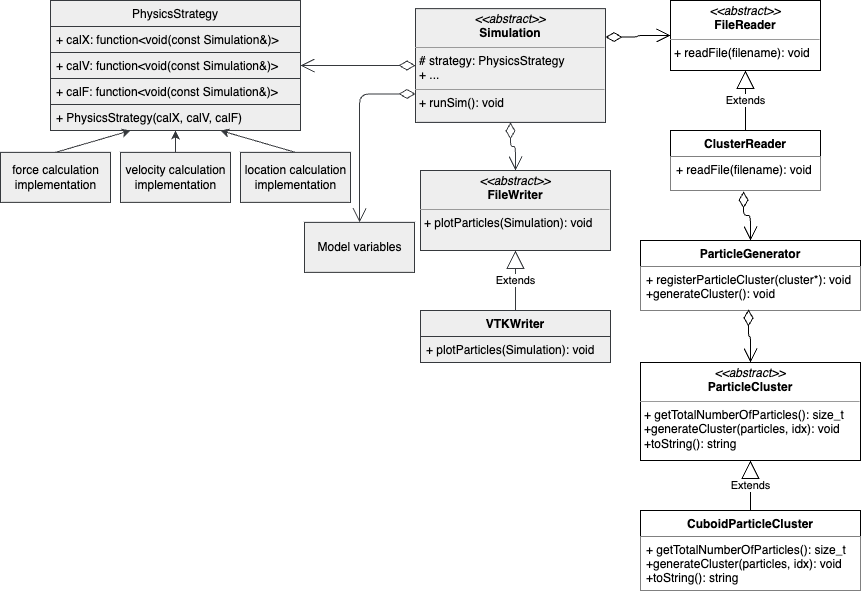

The diagram above was exported from draw.io. Its source (the exported page's mxGraphModel, read from the mxfile embedded in the PNG):
<mxGraphModel dx="1143" dy="827" grid="1" gridSize="10" guides="1" tooltips="1" connect="1" arrows="1" fold="1" page="1" pageScale="1" pageWidth="827" pageHeight="1169" math="0" shadow="0">
  <root>
    <mxCell id="0" />
    <mxCell id="1" parent="0" />
    <mxCell id="2" value="PhysicsStrategy" style="swimlane;fontStyle=0;childLayout=stackLayout;horizontal=1;startSize=26;fillColor=#eeeeee;horizontalStack=0;resizeParent=1;resizeParentMax=0;resizeLast=0;collapsible=1;marginBottom=0;strokeColor=#36393d;" parent="1" vertex="1">
      <mxGeometry x="50" y="20" width="250" height="130" as="geometry" />
    </mxCell>
    <mxCell id="3" value="+ calX: function&lt;void(const Simulation&amp;)&gt;" style="text;strokeColor=#36393d;fillColor=#eeeeee;align=left;verticalAlign=top;spacingLeft=4;spacingRight=4;overflow=hidden;rotatable=0;points=[[0,0.5],[1,0.5]];portConstraint=eastwest;" parent="2" vertex="1">
      <mxGeometry y="26" width="250" height="26" as="geometry" />
    </mxCell>
    <mxCell id="4" value="+ calV: function&lt;void(const Simulation&amp;)&gt;" style="text;strokeColor=#36393d;fillColor=#eeeeee;align=left;verticalAlign=top;spacingLeft=4;spacingRight=4;overflow=hidden;rotatable=0;points=[[0,0.5],[1,0.5]];portConstraint=eastwest;" parent="2" vertex="1">
      <mxGeometry y="52" width="250" height="26" as="geometry" />
    </mxCell>
    <mxCell id="5" value="+ calF: function&lt;void(const Simulation&amp;)&gt;" style="text;strokeColor=#36393d;fillColor=#eeeeee;align=left;verticalAlign=top;spacingLeft=4;spacingRight=4;overflow=hidden;rotatable=0;points=[[0,0.5],[1,0.5]];portConstraint=eastwest;" parent="2" vertex="1">
      <mxGeometry y="78" width="250" height="26" as="geometry" />
    </mxCell>
    <mxCell id="7" value="+ PhysicsStrategy(calX, calV, calF)" style="text;strokeColor=#36393d;fillColor=#eeeeee;align=left;verticalAlign=top;spacingLeft=4;spacingRight=4;overflow=hidden;rotatable=0;points=[[0,0.5],[1,0.5]];portConstraint=eastwest;" parent="2" vertex="1">
      <mxGeometry y="104" width="250" height="26" as="geometry" />
    </mxCell>
    <mxCell id="13" style="edgeStyle=none;html=1;exitX=0.5;exitY=0;exitDx=0;exitDy=0;fillColor=#eeeeee;strokeColor=#36393d;" parent="1" source="8" target="7" edge="1">
      <mxGeometry relative="1" as="geometry" />
    </mxCell>
    <mxCell id="8" value="location calculation&lt;br style=&quot;border-color: var(--border-color);&quot;&gt;implementation" style="html=1;fillColor=#eeeeee;strokeColor=#36393d;" parent="1" vertex="1">
      <mxGeometry x="240" y="171.87" width="110" height="50" as="geometry" />
    </mxCell>
    <mxCell id="11" style="edgeStyle=none;html=1;exitX=0.5;exitY=0;exitDx=0;exitDy=0;fillColor=#eeeeee;strokeColor=#36393d;" parent="1" source="9" target="7" edge="1">
      <mxGeometry relative="1" as="geometry" />
    </mxCell>
    <mxCell id="9" value="velocity calculation&lt;br style=&quot;border-color: var(--border-color);&quot;&gt;implementation" style="html=1;fillColor=#eeeeee;strokeColor=#36393d;" parent="1" vertex="1">
      <mxGeometry x="120" y="171.87" width="110" height="50" as="geometry" />
    </mxCell>
    <mxCell id="12" style="edgeStyle=none;html=1;exitX=0.5;exitY=0;exitDx=0;exitDy=0;fillColor=#eeeeee;strokeColor=#36393d;" parent="1" source="10" target="7" edge="1">
      <mxGeometry relative="1" as="geometry" />
    </mxCell>
    <mxCell id="10" value="force calculation&lt;br&gt;implementation" style="html=1;fillColor=#eeeeee;strokeColor=#36393d;" parent="1" vertex="1">
      <mxGeometry y="171.87" width="110" height="50" as="geometry" />
    </mxCell>
    <mxCell id="18" value="&lt;p style=&quot;margin:0px;margin-top:4px;text-align:center;&quot;&gt;&lt;i&gt;&amp;lt;&amp;lt;abstract&amp;gt;&amp;gt;&lt;/i&gt;&lt;br&gt;&lt;b&gt;Simulation&lt;/b&gt;&lt;/p&gt;&lt;hr size=&quot;1&quot;&gt;&lt;p style=&quot;margin:0px;margin-left:4px;&quot;&gt;# strategy: PhysicsStrategy&lt;/p&gt;&lt;p style=&quot;margin:0px;margin-left:4px;&quot;&gt;+ ...&lt;/p&gt;&lt;hr size=&quot;1&quot;&gt;&lt;p style=&quot;margin:0px;margin-left:4px;&quot;&gt;+ runSim(): void&lt;/p&gt;" style="verticalAlign=top;align=left;overflow=fill;fontSize=12;fontFamily=Helvetica;html=1;fillColor=#eeeeee;strokeColor=#36393d;" parent="1" vertex="1">
      <mxGeometry x="415" y="28.130000000000003" width="190" height="113.75" as="geometry" />
    </mxCell>
    <mxCell id="19" value="" style="endArrow=open;html=1;endSize=12;startArrow=diamondThin;startSize=14;startFill=0;edgeStyle=orthogonalEdgeStyle;exitX=0;exitY=0.5;exitDx=0;exitDy=0;entryX=1;entryY=0.5;entryDx=0;entryDy=0;fillColor=#eeeeee;strokeColor=#36393d;" parent="1" source="18" target="4" edge="1">
      <mxGeometry relative="1" as="geometry">
        <mxPoint x="300" y="160" as="sourcePoint" />
        <mxPoint x="360" y="150" as="targetPoint" />
      </mxGeometry>
    </mxCell>
    <mxCell id="24" value="" style="endArrow=open;html=1;endSize=12;startArrow=diamondThin;startSize=14;startFill=0;edgeStyle=orthogonalEdgeStyle;exitX=0;exitY=0.75;exitDx=0;exitDy=0;entryX=0.5;entryY=0;entryDx=0;entryDy=0;fillColor=#eeeeee;strokeColor=#36393d;" parent="1" source="18" target="37" edge="1">
      <mxGeometry relative="1" as="geometry">
        <mxPoint x="475" y="221.875" as="sourcePoint" />
        <mxPoint x="510" y="241.87" as="targetPoint" />
      </mxGeometry>
    </mxCell>
    <mxCell id="25" value="&lt;p style=&quot;margin:0px;margin-top:4px;text-align:center;&quot;&gt;&lt;i&gt;&amp;lt;&amp;lt;abstract&amp;gt;&amp;gt;&lt;/i&gt;&lt;br&gt;&lt;b&gt;FileWriter&lt;/b&gt;&lt;/p&gt;&lt;hr size=&quot;1&quot;&gt;&lt;p style=&quot;margin:0px;margin-left:4px;&quot;&gt;&lt;span style=&quot;background-color: initial;&quot;&gt;+ plotParticles(Simulation): void&lt;/span&gt;&lt;br&gt;&lt;/p&gt;" style="verticalAlign=top;align=left;overflow=fill;fontSize=12;fontFamily=Helvetica;html=1;fillColor=#eeeeee;strokeColor=#36393d;" parent="1" vertex="1">
      <mxGeometry x="420" y="190" width="190" height="80" as="geometry" />
    </mxCell>
    <mxCell id="27" value="VTKWriter" style="swimlane;fontStyle=1;align=center;verticalAlign=top;childLayout=stackLayout;horizontal=1;startSize=26;horizontalStack=0;resizeParent=1;resizeParentMax=0;resizeLast=0;collapsible=1;marginBottom=0;fillColor=#eeeeee;strokeColor=#36393d;" parent="1" vertex="1">
      <mxGeometry x="420" y="330" width="190" height="52" as="geometry" />
    </mxCell>
    <mxCell id="30" value="+ plotParticles(Simulation): void" style="text;strokeColor=#36393d;fillColor=#eeeeee;align=left;verticalAlign=top;spacingLeft=4;spacingRight=4;overflow=hidden;rotatable=0;points=[[0,0.5],[1,0.5]];portConstraint=eastwest;" parent="27" vertex="1">
      <mxGeometry y="26" width="190" height="26" as="geometry" />
    </mxCell>
    <mxCell id="31" value="Extends" style="endArrow=block;endSize=16;endFill=0;html=1;entryX=0.5;entryY=1;entryDx=0;entryDy=0;exitX=0.5;exitY=0;exitDx=0;exitDy=0;fillColor=#eeeeee;strokeColor=#36393d;" parent="1" source="27" target="25" edge="1">
      <mxGeometry width="160" relative="1" as="geometry">
        <mxPoint x="240" y="340" as="sourcePoint" />
        <mxPoint x="400" y="340" as="targetPoint" />
      </mxGeometry>
    </mxCell>
    <mxCell id="36" value="" style="endArrow=open;html=1;endSize=12;startArrow=diamondThin;startSize=14;startFill=0;edgeStyle=orthogonalEdgeStyle;exitX=1;exitY=0.25;exitDx=0;exitDy=0;entryX=0;entryY=0.5;entryDx=0;entryDy=0;" parent="1" source="18" target="50" edge="1">
      <mxGeometry relative="1" as="geometry">
        <mxPoint x="615" y="125.3125" as="sourcePoint" />
        <mxPoint x="670" y="55" as="targetPoint" />
      </mxGeometry>
    </mxCell>
    <mxCell id="37" value="Model variables" style="html=1;fillColor=#eeeeee;strokeColor=#36393d;" parent="1" vertex="1">
      <mxGeometry x="304" y="241.87" width="110" height="50" as="geometry" />
    </mxCell>
    <mxCell id="38" value="&lt;p style=&quot;margin:0px;margin-top:4px;text-align:center;&quot;&gt;&lt;i&gt;&amp;lt;&amp;lt;abstract&amp;gt;&amp;gt;&lt;/i&gt;&lt;br&gt;&lt;b&gt;ParticleCluster&lt;/b&gt;&lt;/p&gt;&lt;hr size=&quot;1&quot;&gt;&lt;p style=&quot;margin:0px;margin-left:4px;&quot;&gt;&lt;span style=&quot;background-color: initial;&quot;&gt;+ getTotalNumberOfParticles(): size_t&lt;/span&gt;&lt;/p&gt;&lt;p style=&quot;margin:0px;margin-left:4px;&quot;&gt;&lt;span style=&quot;background-color: initial;&quot;&gt;+generateCluster(particles, idx): void&lt;/span&gt;&lt;/p&gt;&lt;p style=&quot;margin:0px;margin-left:4px;&quot;&gt;&lt;span style=&quot;background-color: initial;&quot;&gt;+toString(): string&lt;/span&gt;&lt;/p&gt;" style="verticalAlign=top;align=left;overflow=fill;fontSize=12;fontFamily=Helvetica;html=1;" vertex="1" parent="1">
      <mxGeometry x="640" y="382" width="220" height="98" as="geometry" />
    </mxCell>
    <mxCell id="39" value="CuboidParticleCluster" style="swimlane;fontStyle=1;align=center;verticalAlign=top;childLayout=stackLayout;horizontal=1;startSize=26;horizontalStack=0;resizeParent=1;resizeParentMax=0;resizeLast=0;collapsible=1;marginBottom=0;" vertex="1" parent="1">
      <mxGeometry x="640" y="530" width="220" height="80" as="geometry" />
    </mxCell>
    <mxCell id="40" value="+ getTotalNumberOfParticles(): size_t&#10;+generateCluster(particles, idx): void&#10;+toString(): string" style="text;strokeColor=none;fillColor=default;align=left;verticalAlign=top;spacingLeft=4;spacingRight=4;overflow=hidden;rotatable=0;points=[[0,0.5],[1,0.5]];portConstraint=eastwest;" vertex="1" parent="39">
      <mxGeometry y="26" width="220" height="54" as="geometry" />
    </mxCell>
    <mxCell id="41" value="Extends" style="endArrow=block;endSize=16;endFill=0;html=1;entryX=0.5;entryY=1;entryDx=0;entryDy=0;exitX=0.5;exitY=0;exitDx=0;exitDy=0;" edge="1" parent="1" source="39" target="38">
      <mxGeometry width="160" relative="1" as="geometry">
        <mxPoint x="580" y="548" as="sourcePoint" />
        <mxPoint x="740" y="548" as="targetPoint" />
      </mxGeometry>
    </mxCell>
    <mxCell id="42" value="" style="endArrow=open;html=1;endSize=12;startArrow=diamondThin;startSize=14;startFill=0;edgeStyle=orthogonalEdgeStyle;exitX=0.487;exitY=1.029;exitDx=0;exitDy=0;entryX=0.5;entryY=0;entryDx=0;entryDy=0;exitPerimeter=0;" edge="1" parent="1" source="48" target="43">
      <mxGeometry relative="1" as="geometry">
        <mxPoint x="615" y="66.5675" as="sourcePoint" />
        <mxPoint x="880" y="100" as="targetPoint" />
      </mxGeometry>
    </mxCell>
    <mxCell id="43" value="ParticleGenerator" style="swimlane;fontStyle=1;align=center;verticalAlign=top;childLayout=stackLayout;horizontal=1;startSize=26;horizontalStack=0;resizeParent=1;resizeParentMax=0;resizeLast=0;collapsible=1;marginBottom=0;" vertex="1" parent="1">
      <mxGeometry x="640" y="260" width="220" height="70" as="geometry" />
    </mxCell>
    <mxCell id="44" value="+ registerParticleCluster(cluster*): void&#10;+generateCluster(): void" style="text;strokeColor=none;fillColor=default;align=left;verticalAlign=top;spacingLeft=4;spacingRight=4;overflow=hidden;rotatable=0;points=[[0,0.5],[1,0.5]];portConstraint=eastwest;backgroundOutline=0;" vertex="1" parent="43">
      <mxGeometry y="26" width="220" height="44" as="geometry" />
    </mxCell>
    <mxCell id="45" value="" style="endArrow=open;html=1;endSize=12;startArrow=diamondThin;startSize=14;startFill=0;edgeStyle=orthogonalEdgeStyle;entryX=0.5;entryY=0;entryDx=0;entryDy=0;exitX=0.491;exitY=0.977;exitDx=0;exitDy=0;exitPerimeter=0;" edge="1" parent="1" source="44" target="38">
      <mxGeometry relative="1" as="geometry">
        <mxPoint x="990" y="110" as="sourcePoint" />
        <mxPoint x="910" y="69" as="targetPoint" />
      </mxGeometry>
    </mxCell>
    <mxCell id="46" value="" style="endArrow=open;html=1;endSize=12;startArrow=diamondThin;startSize=14;startFill=0;edgeStyle=orthogonalEdgeStyle;exitX=0.5;exitY=1;exitDx=0;exitDy=0;entryX=0.5;entryY=0;entryDx=0;entryDy=0;fillColor=#eeeeee;strokeColor=#36393d;" edge="1" parent="1" source="18" target="25">
      <mxGeometry relative="1" as="geometry">
        <mxPoint x="615" y="66.5675" as="sourcePoint" />
        <mxPoint x="660" y="56" as="targetPoint" />
      </mxGeometry>
    </mxCell>
    <mxCell id="47" value="ClusterReader" style="swimlane;fontStyle=1;align=center;verticalAlign=top;childLayout=stackLayout;horizontal=1;startSize=26;horizontalStack=0;resizeParent=1;resizeParentMax=0;resizeLast=0;collapsible=1;marginBottom=0;" vertex="1" parent="1">
      <mxGeometry x="670" y="150" width="150" height="60" as="geometry" />
    </mxCell>
    <mxCell id="48" value="+ readFile(filename): void" style="text;align=left;verticalAlign=top;spacingLeft=4;spacingRight=4;overflow=hidden;rotatable=0;points=[[0,0.5],[1,0.5]];portConstraint=eastwest;fillColor=default;" vertex="1" parent="47">
      <mxGeometry y="26" width="150" height="34" as="geometry" />
    </mxCell>
    <mxCell id="49" value="Extends" style="endArrow=block;endSize=16;endFill=0;html=1;exitX=0.5;exitY=0;exitDx=0;exitDy=0;entryX=0.5;entryY=1;entryDx=0;entryDy=0;" edge="1" parent="1" source="47" target="50">
      <mxGeometry width="160" relative="1" as="geometry">
        <mxPoint x="890" y="200" as="sourcePoint" />
        <mxPoint x="745" y="90" as="targetPoint" />
      </mxGeometry>
    </mxCell>
    <mxCell id="50" value="&lt;p style=&quot;margin:0px;margin-top:4px;text-align:center;&quot;&gt;&lt;i&gt;&amp;lt;&amp;lt;abstract&amp;gt;&amp;gt;&lt;/i&gt;&lt;br&gt;&lt;b&gt;FileReader&lt;/b&gt;&lt;/p&gt;&lt;hr size=&quot;1&quot;&gt;&lt;p style=&quot;margin:0px;margin-left:4px;&quot;&gt;&lt;span style=&quot;background-color: initial;&quot;&gt;+ readFile(filename): void&lt;/span&gt;&lt;/p&gt;" style="verticalAlign=top;align=left;overflow=fill;fontSize=12;fontFamily=Helvetica;html=1;" vertex="1" parent="1">
      <mxGeometry x="670" y="20" width="150" height="70" as="geometry" />
    </mxCell>
  </root>
</mxGraphModel>